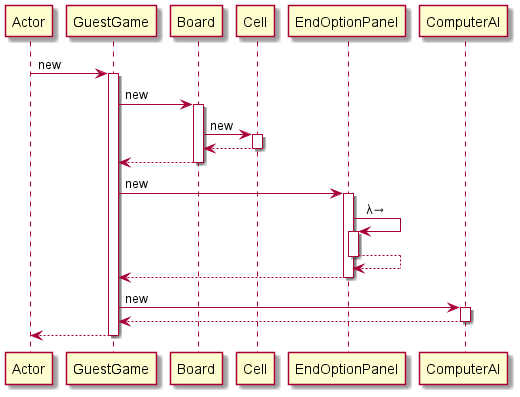

The diagram above was rendered by PlantUML. Its source (embedded in the PNG):
@startuml
participant Actor
Actor -> GuestGame : new
activate GuestGame
GuestGame -> Board : new
activate Board
Board -> Cell : new
activate Cell
Cell --> Board
deactivate Cell
Board --> GuestGame
deactivate Board
GuestGame -> EndOptionPanel : new
activate EndOptionPanel
EndOptionPanel -> EndOptionPanel : λ→
activate EndOptionPanel
EndOptionPanel --> EndOptionPanel
deactivate EndOptionPanel
EndOptionPanel --> GuestGame
deactivate EndOptionPanel
GuestGame -> ComputerAI : new
activate ComputerAI
ComputerAI --> GuestGame
deactivate ComputerAI
return
@enduml